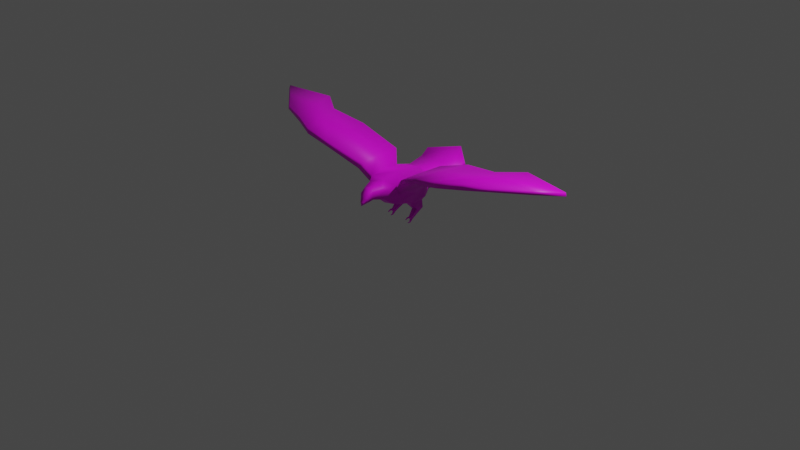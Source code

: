 # Source: spyhawk.blend  (saved by Blender 2.90.8; exported with 4.5.12 LTS)
import bpy
from mathutils import Matrix  # noqa: F401  (used for matrix-valued properties, if any)

bpy.ops.wm.read_factory_settings(use_empty=True)
scene = bpy.context.scene
scene.name = 'Scene'

# ---- collections
col_collection = bpy.data.collections.new('Collection'); scene.collection.children.link(col_collection)
col_background_images = bpy.data.collections.new('Background Images'); scene.collection.children.link(col_background_images)

# ---- images (referenced by path relative to the original .blend; pixels are not part of the script)
import os
ASSET_DIR = os.environ.get("B2B_ASSET_DIR", "")  # directory of the original .blend (textures are referenced by path, not embedded)
HERE = os.path.dirname(os.path.abspath(__file__))  # packed textures are extracted next to this script under _unpacked/

def load_image(name, relpath, width, height, colorspace="sRGB"):
    """Load a texture the original file referenced (path relative to the .blend, or extracted next to this script)."""
    p = next((c for c in (os.path.join(HERE, relpath), os.path.join(ASSET_DIR, relpath)) if relpath and os.path.exists(c)), "")
    if p:
        img = bpy.data.images.load(p, check_existing=True)
        img.name = name
    else:  # same state as the original file: an image datablock whose file is absent (Cycles renders it pink)
        img = bpy.data.images.new(name, width, height)
        img.source = "FILE"
        img.filepath = "//" + (relpath or name)
    img.colorspace_settings.name = colorspace
    return img
img_spyhawk_tex_base_color = load_image('spyhawk-tex Base Color', 'spyhawk-tex Base Color.png', 1024, 1024, 'sRGB')
img_spyhawk_normal = load_image('spyhawk-normal', 'spyhawk-normal.png', 1024, 1024, 'sRGB')

# ---- materials (node trees are filled in below, after node groups)
mat_spyhawk_tex = bpy.data.materials.new('spyhawk-tex')

# ---- material node trees
mat_spyhawk_tex.use_nodes = True; mat_spyhawk_tex.node_tree.nodes.clear()
_N = mat_spyhawk_tex.node_tree.nodes; _L = mat_spyhawk_tex.node_tree.links
n0 = _N.new('ShaderNodeBsdfPrincipled'); n0.name = 'Principled BSDF'; n0.location = (10, 300)
n0.distribution = 'GGX'
n0.subsurface_method = 'BURLEY'
n0.inputs[3].default_value = 1.45
n0.inputs[27].default_value = (0.0, 0.0, 0.0, 1.0)
n0.inputs[28].default_value = 1.0
n1 = _N.new('ShaderNodeOutputMaterial'); n1.name = 'Material Output'; n1.location = (300, 300)
n2 = _N.new('ShaderNodeDisplacement'); n2.name = 'Displacement'; n2.location = (344, 72)
n2.inputs[2].default_value = 1.0
n3 = _N.new('ShaderNodeTexImage'); n3.name = 'Image Texture'; n3.location = (-280, 280)
n3.image = img_spyhawk_tex_base_color
n4 = _N.new('ShaderNodeTexImage'); n4.name = 'Image Texture.001'; n4.location = (-662, 204)
n4.image = img_spyhawk_normal
_L.new(n0.outputs[0], n1.inputs[0])
_L.new(n3.outputs[0], n0.inputs[0])
_L.new(n2.outputs[0], n1.inputs[2])
_L.new(n3.outputs[0], n2.inputs[0])
n1.is_active_output = True

# ---- world
world_world = bpy.data.worlds.new('World'); scene.world = world_world
world_world.use_nodes = True; world_world.node_tree.nodes.clear()
_N = world_world.node_tree.nodes; _L = world_world.node_tree.links
n0 = _N.new('ShaderNodeOutputWorld'); n0.name = 'World Output'; n0.location = (300, 300)
n1 = _N.new('ShaderNodeBackground'); n1.name = 'Background'; n1.location = (10, 300)
n1.inputs[0].default_value = (0.05088, 0.05088, 0.05088, 1.0)
_L.new(n1.outputs[0], n0.inputs[0])
n0.is_active_output = True
world_world.color = (0.05088, 0.05088, 0.05088)
world_world.use_sun_shadow = False
world_world.sun_shadow_jitter_overblur = 0.0

# ---- cameras
cam_camera = bpy.data.cameras.new('Camera')
cam_camera.clip_end = 100.0
cam_camera.ortho_scale = 7.314

# ---- lights
light_light = bpy.data.lights.new('Light', 'POINT')
light_light.transmission_factor = 0.0
light_light.energy = 1000.0
light_light.shadow_soft_size = 0.1
light_light.shadow_maximum_resolution = 0.006
light_light.use_absolute_resolution = True

# ---- meshes
me_cube = bpy.data.meshes.new('Cube')
me_cube.from_pydata([(-0.1914, 0.1484, 0.498), (-0.1914, 0.1794, 0.2608), (-0.1792, -0.2028, 0.487), (-0.1655, -0.1946, 0.2796), (-1.961e-19, 0.1832, 0.2469), (0.0, -0.2063, 0.4945), (0.0, -0.1991, 0.2474), (0.0, 0.1564, 0.5055), (-0.1962, -0.1929, 0.3922), (-0.2084, 0.152, 0.3922), (-0.05383, -0.4067, 0.4638), (-0.1962, -0.007966, 0.2494), (-0.1962, -0.01978, 0.4937), (0.0, -0.002666, 0.2178), (0.0, -0.01978, 0.5295), (-0.2623, -0.01539, 0.3808), (-0.1333, 0.2726, 0.484), (-0.1333, 0.2842, 0.2937), (0.0, 0.2806, 0.2649), (0.0, 0.2796, 0.4905), (-0.1481, 0.2758, 0.3921), (-0.2359, 0.5449, 0.4653), (-0.2359, 0.5488, 0.4061), (0.0, 0.5519, 0.3681), (0.0, 0.551, 0.4799), (-0.2489, 0.5476, 0.4245), (0.0, 0.6069, 0.4324), (-0.09492, -0.3068, 0.4795), (-0.09492, -0.3019, 0.345), (0.0, -0.3089, 0.484), (0.0, -0.3045, 0.3368), (-0.105, -0.3009, 0.4231), (-0.2659, 0.6583, 0.515), (-0.05383, -0.3987, 0.3595), (0.0, -0.409, 0.4696), (0.0, -0.4013, 0.3557), (-0.05772, -0.4042, 0.4173), (0.0, 0.8816, 0.545), (-0.279, 0.661, 0.483), (0.0, 0.8871, 0.5232), (-0.05081, -0.4623, 0.415), (-0.03515, -0.4414, 0.3375), (0.0, -0.4701, 0.4156), (0.0, -0.4418, 0.3341), (-0.04186, -0.4716, 0.3776), (0.0, -0.4794, 0.3737), (-0.3179, 0.2591, 0.6046), (-0.2847, -0.2399, 0.5939), (-0.352, -0.2282, 0.514), (-0.3874, 0.2633, 0.5165), (-0.2959, -0.02519, 0.6024), (-0.3746, -0.02003, 0.513), (-0.7499, 0.1949, 0.773), (-0.6319, -0.3956, 0.769), (-0.6451, -0.379, 0.7023), (-0.7618, 0.2009, 0.7008), (-0.6937, -0.06684, 0.7703), (-0.7104, -0.05951, 0.6946), (-1.142, 0.133, 0.8406), (-0.9002, -0.4185, 0.8367), (-0.9167, -0.4052, 0.7699), (-1.155, 0.1363, 0.7685), (-1.031, -0.1106, 0.838), (-1.049, -0.107, 0.7622), (-1.4, 0.295, 0.8725), (-1.158, -0.3213, 0.8686), (-1.174, -0.3064, 0.8018), (-1.413, 0.2986, 0.8004), (-1.289, 0.0227, 0.8699), (-1.307, 0.0267, 0.7941), (-1.937, 0.1762, 0.8869), (-1.423, -0.2404, 0.885), (-1.445, -0.2355, 0.8525), (-1.95, 0.173, 0.8518), (-1.706, -0.005793, 0.8856), (-1.724, -0.01114, 0.8488), (-0.02071, -0.468, 0.3254), (0.0, -0.4683, 0.3235), (-0.02131, -0.4972, 0.3433), (0.0, -0.4999, 0.3428), (-1.373e-18, -0.5049, 0.3055), (-0.1663, 0.1594, 0.2236), (-0.04719, 0.1618, 0.215), (-0.1693, 0.02784, 0.2144), (-0.04719, 0.03114, 0.1947), (-0.1526, 0.1821, 0.1249), (-0.08011, 0.1831, 0.1196), (-0.1544, 0.1019, 0.1248), (-0.08011, 0.1031, 0.1127), (-0.1406, 0.0592, 0.03468), (-0.1092, 0.05804, 0.03263), (-0.1414, 0.03287, 0.05732), (-0.1092, 0.02985, 0.05303), (-0.1366, 0.03836, 0.02793), (-0.1163, 0.03765, 0.02667), (-0.1371, 0.02213, 0.04189), (-0.1163, 0.02026, 0.03925), (-0.1376, -0.0003115, 0.06028), (-0.116, -0.0003115, 0.05819), (-0.1321, -0.0003115, 0.05215), (-0.1238, -0.0003115, 0.0511), (-0.1355, 0.02899, -0.002948), (-0.1174, 0.02801, -0.002988), (-0.131, 0.02249, 0.003288), (-0.1241, 0.022, 0.003268), (-0.1323, -0.03195, 0.04354), (-0.1219, -0.03149, 0.04264), (-0.1296, -0.03014, 0.04005), (-0.1257, -0.02991, 0.0396), (-0.1308, 0.001246, -0.004771), (-0.121, 0.0007791, -0.00451), (-0.1284, 7.097e-06, -2.787e-05), (-0.1246, -0.0002269, 0.0001032)], [], [(14, 12, 2, 5), (5, 2, 27, 29), (8, 2, 47, 48), (0, 7, 19, 16), (11, 13, 6, 3), (9, 0, 16, 20), (11, 15, 9, 1), (3, 6, 30, 28), (3, 8, 15, 11), (13, 11, 83, 84), (9, 15, 51, 49), (7, 0, 12, 14), (16, 19, 24, 21), (20, 16, 21, 25), (1, 9, 20, 17), (4, 1, 17, 18), (26, 25, 38, 39), (22, 25, 26, 23), (18, 17, 22, 23), (17, 20, 25, 22), (28, 30, 35, 33), (31, 28, 33, 36), (2, 8, 31, 27), (8, 3, 28, 31), (33, 35, 43, 41), (36, 33, 41, 44), (27, 31, 36, 10), (29, 27, 10, 34), (38, 32, 37, 39), (25, 21, 32, 38), (21, 24, 37, 32), (45, 42, 40, 44), (45, 44, 78, 79), (10, 36, 44, 40), (34, 10, 40, 42), (49, 51, 57, 55), (51, 48, 54, 57), (0, 9, 49, 46), (2, 12, 50, 47), (12, 0, 46, 50), (15, 8, 48, 51), (55, 57, 63, 61), (57, 54, 60, 63), (50, 46, 52, 56), (47, 50, 56, 53), (46, 49, 55, 52), (48, 47, 53, 54), (58, 61, 67, 64), (59, 62, 68, 65), (56, 52, 58, 62), (53, 56, 62, 59), (52, 55, 61, 58), (54, 53, 59, 60), (65, 68, 74, 71), (68, 64, 70, 74), (60, 59, 65, 66), (63, 60, 66, 69), (61, 63, 69, 67), (62, 58, 64, 68), (75, 74, 70, 73), (72, 71, 74, 75), (64, 67, 73, 70), (66, 65, 71, 72), (69, 66, 72, 75), (67, 69, 75, 73), (78, 76, 80), (44, 41, 76, 78), (41, 43, 77, 76), (76, 77, 80), (79, 78, 80), (82, 84, 88, 86), (1, 4, 82, 81), (4, 13, 84, 82), (11, 1, 81, 83), (88, 87, 91, 92), (81, 82, 86, 85), (84, 83, 87, 88), (83, 81, 85, 87), (90, 92, 96, 94), (87, 85, 89, 91), (86, 88, 92, 90), (85, 86, 90, 89), (93, 94, 96, 95), (94, 93, 103, 104), (91, 95, 99, 97), (91, 89, 93, 95), (98, 97, 105, 106), (95, 96, 100, 99), (92, 91, 97, 98), (96, 92, 98, 100), (103, 101, 109, 111), (90, 94, 104, 102), (89, 90, 102, 101), (93, 89, 101, 103), (106, 105, 107, 108), (97, 99, 107, 105), (99, 100, 108, 107), (100, 98, 106, 108), (109, 110, 112, 111), (104, 103, 111, 112), (102, 104, 112, 110), (101, 102, 110, 109)])
me_cube.polygons.foreach_set('use_smooth', [True] * 102)
_uv = me_cube.uv_layers.new(name='UVMap')
_uv.uv.foreach_set('vector', [0.178, 0.1269, 0.2037, 0.2008, 0.1302, 0.2197, 0.1046, 0.1509, 0.1046, 0.1509, 0.1302, 0.2197, 0.07812, 0.2011, 0.0645, 0.1647, 0.912, 0.5547, 0.8737, 0.5487, 0.8445, 0.491, 0.8846, 0.4753, 0.2685, 0.1754, 0.2457, 0.1002, 0.2931, 0.08166, 0.3084, 0.1342, 0.8885, 0.8487, 0.8885, 0.9322, 0.8085, 0.927, 0.8123, 0.8563, 0.8885, 0.8934, 0.8943, 0.8487, 0.9472, 0.8592, 0.9422, 0.898, 0.8914, 0.6409, 0.8409, 0.6639, 0.8085, 0.6159, 0.851, 0.5802, 0.2089, 0.8789, 0.2089, 0.9492, 0.1601, 0.9392, 0.164, 0.8995, 0.9197, 0.7146, 0.877, 0.7347, 0.8409, 0.6639, 0.8914, 0.6409, 0.06029, 0.8789, 0.06029, 0.9623, 0.04365, 0.9477, 0.04365, 0.8958, 0.7637, 0.757, 0.6936, 0.7385, 0.6922, 0.6804, 0.8085, 0.6704, 0.2457, 0.1002, 0.2685, 0.1754, 0.2037, 0.2008, 0.178, 0.1269, 0.3084, 0.1342, 0.2931, 0.08166, 0.3982, 0.0424, 0.4275, 0.1342, 0.9527, 0.2929, 0.9906, 0.2924, 0.9739, 0.4138, 0.957, 0.4155, 0.8991, 0.9492, 0.8885, 0.8934, 0.9422, 0.898, 0.9472, 0.9391, 0.6248, 0.9318, 0.5466, 0.9277, 0.5705, 0.8843, 0.6265, 0.8904, 0.7422, 0.7895, 0.7422, 0.8943, 0.6915, 0.8991, 0.6265, 0.7672, 0.275, 0.9641, 0.2684, 0.9694, 0.2478, 0.894, 0.275, 0.8789, 0.6265, 0.8904, 0.5705, 0.8843, 0.5283, 0.7672, 0.6265, 0.7736, 0.912, 0.2909, 0.9527, 0.2929, 0.957, 0.4155, 0.9495, 0.4135, 0.2089, 0.8789, 0.2478, 0.8811, 0.2448, 0.9212, 0.2229, 0.9195, 0.8947, 0.789, 0.9233, 0.7738, 0.9405, 0.8148, 0.9208, 0.8286, 0.8469, 0.7606, 0.877, 0.7347, 0.8947, 0.789, 0.8767, 0.8045, 0.877, 0.7347, 0.9197, 0.7146, 0.9233, 0.7738, 0.8947, 0.789, 0.2229, 0.9195, 0.2448, 0.9212, 0.2462, 0.9387, 0.2317, 0.9382, 0.9208, 0.8286, 0.9405, 0.8148, 0.9582, 0.8268, 0.9493, 0.8449, 0.8767, 0.8045, 0.8947, 0.789, 0.9208, 0.8286, 0.9052, 0.84, 0.0645, 0.1647, 0.07812, 0.2011, 0.03331, 0.1982, 0.02522, 0.178, 0.9905, 1.0, 0.9773, 0.9953, 0.9812, 0.8492, 0.9905, 0.8487, 0.957, 0.4155, 0.9739, 0.4138, 0.9906, 0.4644, 0.9773, 0.4663, 0.4275, 0.1342, 0.3982, 0.0424, 0.5283, 0.0, 0.477, 0.1332, 0.3551, 0.9019, 0.3565, 0.917, 0.3356, 0.917, 0.3381, 0.9034, 0.3551, 0.9019, 0.3381, 0.9034, 0.3452, 0.8932, 0.3539, 0.8928, 0.9052, 0.84, 0.9208, 0.8286, 0.9493, 0.8449, 0.9336, 0.8487, 0.02522, 0.178, 0.03331, 0.1982, 0.009929, 0.2015, 0.0, 0.1829, 0.8085, 0.6704, 0.6922, 0.6804, 0.673, 0.5266, 0.7792, 0.5009, 0.6922, 0.6804, 0.607, 0.6927, 0.543, 0.5575, 0.673, 0.5266, 0.06468, 0.8955, 0.1057, 0.8789, 0.1057, 0.9818, 0.06029, 0.9787, 0.1302, 0.2197, 0.2037, 0.2008, 0.2183, 0.248, 0.1332, 0.2735, 0.2037, 0.2008, 0.2685, 0.1754, 0.3317, 0.2164, 0.2183, 0.248, 0.6936, 0.7385, 0.6221, 0.7672, 0.607, 0.6927, 0.6922, 0.6804, 0.7792, 0.5009, 0.673, 0.5266, 0.6481, 0.3823, 0.7462, 0.3345, 0.673, 0.5266, 0.543, 0.5575, 0.5283, 0.4403, 0.6481, 0.3823, 0.2183, 0.248, 0.3317, 0.2164, 0.3704, 0.4056, 0.2611, 0.4206, 0.1332, 0.2735, 0.2183, 0.248, 0.2611, 0.4206, 0.125, 0.4431, 0.9228, 0.0, 0.9653, 0.006675, 0.9413, 0.15, 0.912, 0.1575, 0.8846, 0.4753, 0.8445, 0.491, 0.8085, 0.3211, 0.8369, 0.3254, 0.9472, 0.8487, 0.9773, 0.8509, 0.9773, 0.9797, 0.9472, 0.9775, 0.1546, 0.5556, 0.292, 0.563, 0.3798, 0.6468, 0.2284, 0.6446, 0.2611, 0.4206, 0.3704, 0.4056, 0.4018, 0.5718, 0.292, 0.563, 0.125, 0.4431, 0.2611, 0.4206, 0.292, 0.563, 0.1546, 0.5556, 0.912, 0.1575, 0.9413, 0.15, 0.9653, 0.2845, 0.9357, 0.2909, 0.8369, 0.3254, 0.8085, 0.3211, 0.8182, 0.2049, 0.8466, 0.2077, 0.2284, 0.6446, 0.3798, 0.6468, 0.4261, 0.8147, 0.2964, 0.7374, 0.3798, 0.6468, 0.5007, 0.6515, 0.5283, 0.8789, 0.4261, 0.8147, 0.8466, 0.2077, 0.8182, 0.2049, 0.8551, 0.1054, 0.8837, 0.1084, 0.6481, 0.3823, 0.5283, 0.4403, 0.5644, 0.3301, 0.6987, 0.2715, 0.7462, 0.3345, 0.6481, 0.3823, 0.6987, 0.2715, 0.8085, 0.2234, 0.292, 0.563, 0.4018, 0.5718, 0.5007, 0.6515, 0.3798, 0.6468, 0.9848, 0.6888, 0.9998, 0.6886, 1.0, 0.7942, 0.9857, 0.7946, 0.9867, 0.5595, 1.0, 0.5547, 0.9998, 0.6886, 0.9848, 0.6888, 0.9653, 0.0, 0.9955, 0.001606, 0.9955, 0.1985, 0.9806, 0.1942, 0.8837, 0.1084, 0.8551, 0.1054, 0.8965, 0.004141, 0.912, 0.0, 0.6987, 0.2715, 0.5644, 0.3301, 0.5893, 0.2136, 0.6759, 0.09596, 0.8085, 0.2234, 0.6987, 0.2715, 0.6759, 0.09596, 0.7472, 0.0, 0.9682, 0.8487, 0.9688, 0.835, 0.9848, 0.8457, 0.9493, 0.8449, 0.9582, 0.8268, 0.9688, 0.835, 0.9682, 0.8487, 0.2317, 0.9382, 0.2462, 0.9387, 0.2468, 0.9501, 0.2383, 0.9498, 0.2383, 0.9498, 0.2468, 0.9501, 0.2478, 0.966, 0.3539, 0.8928, 0.3452, 0.8932, 0.3527, 0.8789, 0.7696, 0.8809, 0.7422, 0.835, 0.788, 0.8331, 0.8066, 0.8599, 0.1601, 0.8789, 0.1601, 0.9474, 0.1448, 0.9351, 0.1448, 0.8925, 0.9285, 0.4663, 0.9285, 0.5451, 0.912, 0.5312, 0.912, 0.4758, 0.8914, 0.6409, 0.851, 0.5802, 0.8702, 0.582, 0.8989, 0.6244, 0.306, 0.9357, 0.275, 0.9357, 0.2848, 0.9063, 0.2981, 0.9048, 0.1448, 0.8925, 0.1448, 0.9351, 0.1057, 0.919, 0.1057, 0.893, 0.04365, 0.8958, 0.04365, 0.9477, 0.0, 0.9334, 7.289e-05, 0.9019, 0.8989, 0.6244, 0.8702, 0.582, 0.9017, 0.5547, 0.9173, 0.5817, 0.8028, 0.7955, 0.7889, 0.7916, 0.7911, 0.7842, 0.7996, 0.7866, 0.9173, 0.5817, 0.9017, 0.5547, 0.9587, 0.5784, 0.9558, 0.5921, 0.8066, 0.8599, 0.788, 0.8331, 0.7889, 0.7916, 0.8028, 0.7955, 0.3356, 0.9336, 0.306, 0.9336, 0.3112, 0.8789, 0.324, 0.8796, 0.3766, 0.8864, 0.3849, 0.8857, 0.3849, 0.8932, 0.3764, 0.8943, 0.3849, 0.8857, 0.3766, 0.8864, 0.3782, 0.879, 0.381, 0.8789, 0.9558, 0.5921, 0.9637, 0.593, 0.9648, 0.6034, 0.9615, 0.6045, 0.9558, 0.5921, 0.9587, 0.5784, 0.9655, 0.5845, 0.9637, 0.593, 0.2948, 0.8922, 0.2858, 0.8923, 0.289, 0.8789, 0.2933, 0.8791, 0.3678, 0.8798, 0.3764, 0.8789, 0.3739, 0.8879, 0.3705, 0.8886, 0.2981, 0.9048, 0.2848, 0.9063, 0.2858, 0.8923, 0.2948, 0.8922, 0.7911, 0.7842, 0.7889, 0.7916, 0.7797, 0.7824, 0.7822, 0.7796, 0.9777, 0.5853, 0.9783, 0.5812, 0.9848, 0.5908, 0.9835, 0.5925, 0.8028, 0.7955, 0.7996, 0.7866, 0.8032, 0.7749, 0.8066, 0.7763, 0.3565, 0.8789, 0.3676, 0.8815, 0.3676, 0.8982, 0.361, 0.8972, 0.9655, 0.5845, 0.9587, 0.5784, 0.9783, 0.5812, 0.9777, 0.5853, 0.8081, 0.7672, 0.8081, 0.7717, 0.8066, 0.7704, 0.8066, 0.7687, 0.3676, 0.889, 0.3705, 0.8886, 0.3748, 0.9008, 0.3736, 0.9017, 0.3705, 0.8886, 0.3739, 0.8879, 0.3764, 0.9004, 0.3748, 0.9008, 0.7822, 0.7796, 0.7797, 0.7824, 0.7767, 0.768, 0.7782, 0.7672, 0.3999, 0.8789, 0.3999, 0.8831, 0.3979, 0.8816, 0.3979, 0.8801, 0.395, 0.8883, 0.3922, 0.8882, 0.3946, 0.8789, 0.3961, 0.879, 0.3979, 0.8912, 0.395, 0.8883, 0.3961, 0.879, 0.3979, 0.8796, 0.3922, 0.8905, 0.3849, 0.8905, 0.3857, 0.879, 0.3897, 0.8789])
me_cube.materials.append(mat_spyhawk_tex)
me_cube.use_remesh_preserve_volume = False
me_cube.use_remesh_preserve_attributes = False
me_cube.use_mirror_vertex_groups = False
me_cube.update()
arm_armature = bpy.data.armatures.new('Armature')  # bones are not reproduced

# ---- objects
ob_body = bpy.data.objects.new('body', me_cube)
ob_light = bpy.data.objects.new('Light', light_light)
ob_camera = bpy.data.objects.new('Camera', cam_camera)
ob_spyhawk_rig = bpy.data.objects.new('spyhawk-rig', arm_armature)
ob_f = bpy.data.objects.new('f', None)
ob_t = bpy.data.objects.new('t', None)
ob_s = bpy.data.objects.new('s', None)

# ---- transforms, parenting, visibility, modifiers, constraints
ob_body.parent = ob_spyhawk_rig
ob_body.matrix_parent_inverse = Matrix(((1.0, -2.22e-16, 2.22e-16, -0.0), (-2.22e-16, -4.371e-08, 1.0, 0.0), (-2.22e-16, -1.0, -4.371e-08, 0.0), (0.0, 0.0, -0.0, 1.0)))
ob_body.location = (0.0, 0.0, 0.0)
ob_body.lock_rotations_4d = False
ob_body.empty_display_type = 'ARROWS'
ob_body.lineart.crease_threshold = 0.0
_vg = ob_body.vertex_groups.new(name='spine')
for _i, _w in zip([0, 2, 3, 4, 5, 6, 7, 8, 11, 12, 13, 14, 15, 16, 18, 19, 27, 28, 29, 30, 31, 47, 48, 82, 84], [0.05567, 0.4263, 0.558, 0.2453, 0.8042, 0.5728, 0.6783, 0.4995, 0.05342, 0.04121, 0.1092, 0.7947, 0.002203, 0.0137, 0.05062, 0.1131, 0.1346, 0.1208, 0.1467, 0.08698, 0.1041, 0.0675, 0.06176, 0.07865, 0.03681]): _vg.add([_i], _w, 'REPLACE')
_vg = ob_body.vertex_groups.new(name='head')
for _i, _w in zip([2, 3, 5, 6, 8, 10, 13, 27, 28, 29, 30, 31, 33, 34, 35, 36, 40, 41, 42, 43, 44, 45, 47, 76, 77, 78, 79, 80], [0.1615, 0.1749, 0.1424, 0.2271, 0.1551, 0.9756, 0.03918, 0.8068, 0.8179, 0.8352, 0.8807, 0.8337, 0.9706, 0.9779, 0.9776, 0.9822, 0.99, 0.9861, 0.9924, 0.9864, 0.9928, 0.9933, 0.00199, 0.9896, 0.9893, 0.992, 0.9922, 0.9912]): _vg.add([_i], _w, 'REPLACE')
_vg = ob_body.vertex_groups.new(name='leg.L')
for _i, _w in zip([1, 3, 4, 6, 8, 9, 11, 13, 15, 17, 18, 20, 28, 81, 82, 83, 84, 85, 86, 87, 88], [0.6894, 0.1544, 0.2668, 0.166, 0.03457, 0.08047, 0.7551, 0.7762, 0.04978, 0.1156, 0.07723, 0.03137, 0.00332, 0.7991, 0.6708, 0.7974, 0.8069, 0.476, 0.4815, 0.1307, 0.08788]): _vg.add([_i], _w, 'REPLACE')
_vg = ob_body.vertex_groups.new(name='leg.L.001')
for _i, _w in zip([1, 4, 11, 13, 81, 82, 83, 84, 85, 86, 87, 88, 89, 90, 91, 92, 93, 94, 95, 96, 97, 98, 99, 100, 101, 102, 103, 104, 105, 106, 107, 108, 109, 110, 111, 112], [0.03399, 0.03198, 0.02815, 0.0618, 0.08817, 0.0976, 0.1128, 0.1134, 0.5194, 0.5122, 0.8613, 0.9049, 0.9982, 0.995, 0.9981, 1.013, 0.9998, 0.9994, 1.001, 1.004, 1.002, 1.004, 1.003, 1.003, 1.0, 0.9999, 1.0, 1.0, 1.003, 1.003, 1.003, 1.003, 1.0, 1.0, 1.0, 1.0]): _vg.add([_i], _w, 'REPLACE')
_vg = ob_body.vertex_groups.new(name='leg.R')
_vg = ob_body.vertex_groups.new(name='leg.R.001')
_vg = ob_body.vertex_groups.new(name='wing.R')
_vg = ob_body.vertex_groups.new(name='wing.R.001')
_vg = ob_body.vertex_groups.new(name='wing.R.002')
_vg = ob_body.vertex_groups.new(name='spine.001')
for _i, _w in zip([0, 1, 4, 7, 9, 14, 16, 17, 18, 19, 20, 21, 22, 23, 25, 32, 38, 81, 82], [0.08038, 0.1265, 0.442, 0.1835, 0.07572, 0.01253, 0.7549, 0.764, 0.847, 0.7944, 0.7808, 0.2113, 0.358, 0.8732, 0.2954, 0.1502, 0.1515, 0.05355, 0.1427]): _vg.add([_i], _w, 'REPLACE')
_vg = ob_body.vertex_groups.new(name='tail')
for _i, _w in zip([16, 17, 19, 20, 21, 22, 23, 24, 25, 26, 32, 37, 38, 39], [0.06916, 0.04259, 0.06969, 0.05477, 0.7666, 0.6154, 0.1211, 0.9864, 0.6816, 0.9921, 0.8354, 0.998, 0.8347, 0.9979]): _vg.add([_i], _w, 'REPLACE')
_vg = ob_body.vertex_groups.new(name='wing.L')
for _i, _w in zip([0, 1, 2, 3, 5, 7, 8, 9, 11, 12, 14, 15, 16, 17, 20, 27, 28, 31, 46, 47, 48, 49, 50, 51, 52, 53, 54, 55, 81, 83], [0.8315, 0.1268, 0.3761, 0.09966, 0.04276, 0.115, 0.2873, 0.8143, 0.1292, 0.9379, 0.1472, 0.9079, 0.1297, 0.03802, 0.1063, 0.0512, 0.01307, 0.04936, 0.8882, 0.818, 0.8194, 0.8673, 0.9701, 0.998, 0.06048, 0.07237, 0.0978, 0.07602, 0.04097, 0.05017]): _vg.add([_i], _w, 'REPLACE')
_vg = ob_body.vertex_groups.new(name='wing.L.001')
for _i, _w in zip([46, 47, 48, 49, 52, 53, 54, 55, 56, 57, 58, 59, 60, 61, 62, 63, 65, 66, 68, 71, 72], [0.07296, 0.08619, 0.09313, 0.09676, 0.8804, 0.9198, 0.888, 0.8705, 0.992, 0.9941, 0.306, 0.9986, 0.9524, 0.2495, 0.9711, 0.9951, 0.4915, 0.526, 0.0311, 0.1832, 0.1337]): _vg.add([_i], _w, 'REPLACE')
_vg = ob_body.vertex_groups.new(name='wing.L.002')
for _i, _w in zip([52, 55, 58, 60, 61, 62, 64, 65, 66, 67, 68, 69, 70, 71, 72, 73, 74, 75], [0.0568, 0.0508, 0.6902, 0.005744, 0.7466, 0.007067, 1.072, 0.5066, 0.4729, 1.035, 0.9597, 0.9784, 1.016, 0.8161, 0.8659, 1.013, 1.015, 1.006]): _vg.add([_i], _w, 'REPLACE')
_m = ob_body.modifiers.new('Mirror', 'MIRROR')
_m = ob_body.modifiers.new('Armature', 'ARMATURE')
_m.object = ob_spyhawk_rig
ob_light.location = (4.076, 1.005, 5.904)
ob_light.rotation_euler = (0.6503, 0.05522, 1.866)
ob_light.lock_rotations_4d = False
ob_light.empty_display_type = 'ARROWS'
ob_light.color = (0.0, 0.0, 0.0, 0.0)
ob_light.lineart.crease_threshold = 0.0
ob_camera.location = (7.359, -6.926, 4.958)
ob_camera.rotation_euler = (1.109, 0.0, 0.8149)
ob_camera.lock_rotations_4d = False
ob_camera.empty_display_type = 'ARROWS'
ob_camera.color = (0.0, 0.0, 0.0, 0.0)
ob_camera.display_type = 'WIRE'
ob_camera.lineart.crease_threshold = 0.0
ob_spyhawk_rig.location = (0.0, 0.0, 0.0)
ob_spyhawk_rig.rotation_euler = (1.571, -2.22e-16, -2.22e-16)
ob_spyhawk_rig.show_in_front = True
ob_spyhawk_rig.lineart.crease_threshold = 0.0
ob_f.location = (0.0, 0.0, 0.6928)
ob_f.rotation_euler = (1.571, -0.0, -0.0)
ob_f.scale = (1.22, 1.22, 1.22)
ob_f.empty_display_type = 'IMAGE'
ob_f.empty_display_size = 5.0
ob_f.use_empty_image_alpha = True
ob_f.color = (1.0, 1.0, 1.0, 0.5)
ob_f.lineart.crease_threshold = 0.0
ob_t.location = (0.0, 0.0, 1.089)
ob_t.empty_display_type = 'IMAGE'
ob_t.empty_display_size = 5.0
ob_t.use_empty_image_alpha = True
ob_t.color = (1.0, 1.0, 1.0, 0.5)
ob_t.lineart.crease_threshold = 0.0
ob_s.location = (0.0, 0.0, 1.036)
ob_s.rotation_euler = (1.571, -0.0, -1.571)
ob_s.scale = (0.6035, 0.6035, 0.6035)
ob_s.empty_display_type = 'IMAGE'
ob_s.empty_display_size = 5.0
ob_s.use_empty_image_alpha = True
ob_s.color = (1.0, 1.0, 1.0, 0.5)
ob_s.lineart.crease_threshold = 0.0

# ---- collection membership
col_collection.objects.link(ob_body)
col_collection.objects.link(ob_light)
col_collection.objects.link(ob_camera)
col_collection.objects.link(ob_spyhawk_rig)
col_background_images.objects.link(ob_f)
col_background_images.objects.link(ob_t)
col_background_images.objects.link(ob_s)

# ---- scene / render settings (as saved in the file)
scene.camera = ob_camera
scene.frame_start = 1; scene.frame_end = 29; scene.frame_set(1)
scene.render.engine = 'CYCLES'
scene.cycles.use_denoising = False
scene.cycles.samples = 128
scene.cycles.sampling_pattern = 'TABULATED_SOBOL'
scene.cycles.use_adaptive_sampling = False
scene.cycles.use_light_tree = False
scene.cycles.bake_type = 'NORMAL'
scene.view_settings.view_transform = 'Filmic'
bpy.context.view_layer.update()
